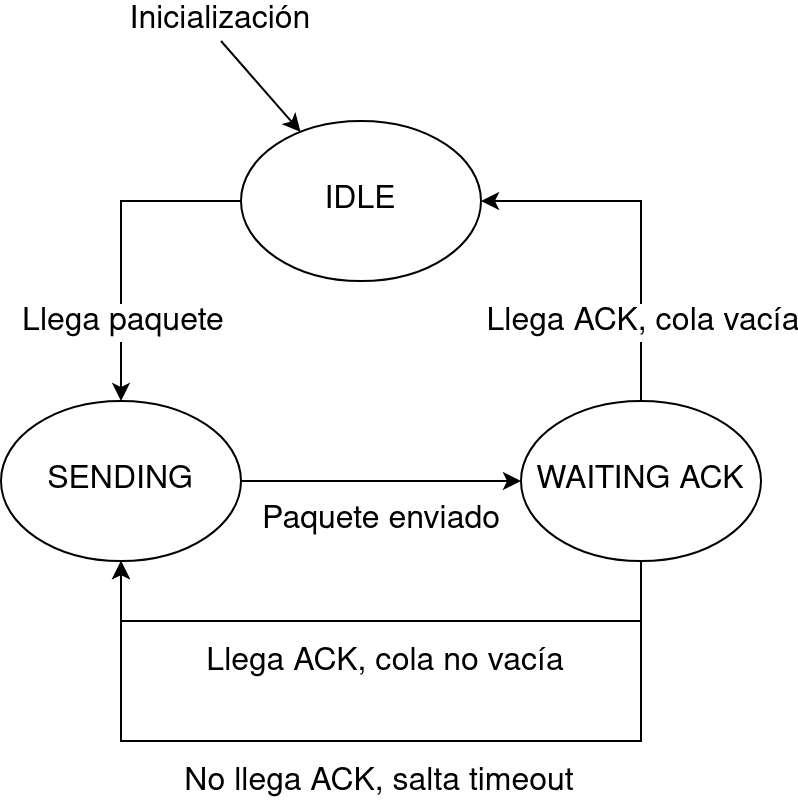

The diagram above was exported from draw.io. Its source (the exported page's mxGraphModel, read from the mxfile embedded in the PNG):
<mxGraphModel dx="1422" dy="775" grid="1" gridSize="10" guides="1" tooltips="1" connect="1" arrows="1" fold="1" page="1" pageScale="1" pageWidth="1169" pageHeight="827" math="0" shadow="0">
  <root>
    <mxCell id="0" />
    <mxCell id="1" parent="0" />
    <mxCell id="31j6FwsUT_QfbKKRZ6TC-5" style="edgeStyle=orthogonalEdgeStyle;rounded=0;orthogonalLoop=1;jettySize=auto;html=1;entryX=0.5;entryY=0;entryDx=0;entryDy=0;fontSize=16;" edge="1" parent="1" source="31j6FwsUT_QfbKKRZ6TC-1" target="31j6FwsUT_QfbKKRZ6TC-2">
      <mxGeometry relative="1" as="geometry">
        <Array as="points">
          <mxPoint x="400" y="200" />
        </Array>
      </mxGeometry>
    </mxCell>
    <mxCell id="31j6FwsUT_QfbKKRZ6TC-6" value="Llega paquete" style="edgeLabel;html=1;align=center;verticalAlign=middle;resizable=0;points=[];fontSize=16;" vertex="1" connectable="0" parent="31j6FwsUT_QfbKKRZ6TC-5">
      <mxGeometry x="-0.425" y="2" relative="1" as="geometry">
        <mxPoint x="-14" y="58" as="offset" />
      </mxGeometry>
    </mxCell>
    <mxCell id="31j6FwsUT_QfbKKRZ6TC-1" value="IDLE" style="ellipse;whiteSpace=wrap;html=1;fontSize=16;" vertex="1" parent="1">
      <mxGeometry x="460" y="160" width="120" height="80" as="geometry" />
    </mxCell>
    <mxCell id="31j6FwsUT_QfbKKRZ6TC-7" value="Paquete enviado" style="edgeStyle=orthogonalEdgeStyle;rounded=0;orthogonalLoop=1;jettySize=auto;html=1;entryX=0;entryY=0.5;entryDx=0;entryDy=0;fontSize=16;" edge="1" parent="1" source="31j6FwsUT_QfbKKRZ6TC-2" target="31j6FwsUT_QfbKKRZ6TC-3">
      <mxGeometry y="-20" relative="1" as="geometry">
        <mxPoint as="offset" />
      </mxGeometry>
    </mxCell>
    <mxCell id="31j6FwsUT_QfbKKRZ6TC-2" value="SENDING" style="ellipse;whiteSpace=wrap;html=1;fontSize=16;" vertex="1" parent="1">
      <mxGeometry x="340" y="300" width="120" height="80" as="geometry" />
    </mxCell>
    <mxCell id="31j6FwsUT_QfbKKRZ6TC-8" style="edgeStyle=orthogonalEdgeStyle;rounded=0;orthogonalLoop=1;jettySize=auto;html=1;entryX=0.5;entryY=1;entryDx=0;entryDy=0;fontSize=16;" edge="1" parent="1" source="31j6FwsUT_QfbKKRZ6TC-3" target="31j6FwsUT_QfbKKRZ6TC-2">
      <mxGeometry relative="1" as="geometry">
        <Array as="points">
          <mxPoint x="660" y="410" />
          <mxPoint x="400" y="410" />
        </Array>
      </mxGeometry>
    </mxCell>
    <mxCell id="31j6FwsUT_QfbKKRZ6TC-9" value="Llega ACK, cola no vacía" style="edgeLabel;html=1;align=center;verticalAlign=middle;resizable=0;points=[];fontSize=16;" vertex="1" connectable="0" parent="31j6FwsUT_QfbKKRZ6TC-8">
      <mxGeometry x="0.1294" y="4" relative="1" as="geometry">
        <mxPoint x="22" y="16" as="offset" />
      </mxGeometry>
    </mxCell>
    <mxCell id="31j6FwsUT_QfbKKRZ6TC-10" style="edgeStyle=orthogonalEdgeStyle;rounded=0;orthogonalLoop=1;jettySize=auto;html=1;exitX=0.5;exitY=0;exitDx=0;exitDy=0;entryX=1;entryY=0.5;entryDx=0;entryDy=0;fontSize=16;" edge="1" parent="1" source="31j6FwsUT_QfbKKRZ6TC-3" target="31j6FwsUT_QfbKKRZ6TC-1">
      <mxGeometry relative="1" as="geometry" />
    </mxCell>
    <mxCell id="31j6FwsUT_QfbKKRZ6TC-11" value="Llega ACK, cola vacía" style="edgeLabel;html=1;align=center;verticalAlign=middle;resizable=0;points=[];fontSize=16;" vertex="1" connectable="0" parent="31j6FwsUT_QfbKKRZ6TC-10">
      <mxGeometry x="0.0333" y="-2" relative="1" as="geometry">
        <mxPoint x="-2" y="53" as="offset" />
      </mxGeometry>
    </mxCell>
    <mxCell id="31j6FwsUT_QfbKKRZ6TC-12" style="edgeStyle=orthogonalEdgeStyle;rounded=0;orthogonalLoop=1;jettySize=auto;html=1;exitX=0.5;exitY=1;exitDx=0;exitDy=0;entryX=0.5;entryY=1;entryDx=0;entryDy=0;fontSize=16;" edge="1" parent="1" source="31j6FwsUT_QfbKKRZ6TC-3" target="31j6FwsUT_QfbKKRZ6TC-2">
      <mxGeometry relative="1" as="geometry">
        <Array as="points">
          <mxPoint x="660" y="470" />
          <mxPoint x="400" y="470" />
        </Array>
      </mxGeometry>
    </mxCell>
    <mxCell id="31j6FwsUT_QfbKKRZ6TC-13" value="No llega ACK, salta timeout" style="edgeLabel;html=1;align=center;verticalAlign=middle;resizable=0;points=[];fontSize=16;" vertex="1" connectable="0" parent="31j6FwsUT_QfbKKRZ6TC-12">
      <mxGeometry x="-0.1042" y="3" relative="1" as="geometry">
        <mxPoint x="-25" y="17" as="offset" />
      </mxGeometry>
    </mxCell>
    <mxCell id="31j6FwsUT_QfbKKRZ6TC-3" value="WAITING ACK" style="ellipse;whiteSpace=wrap;html=1;fontSize=16;" vertex="1" parent="1">
      <mxGeometry x="600" y="300" width="120" height="80" as="geometry" />
    </mxCell>
    <mxCell id="31j6FwsUT_QfbKKRZ6TC-14" value="" style="endArrow=classic;html=1;fontSize=16;" edge="1" parent="1" target="31j6FwsUT_QfbKKRZ6TC-1">
      <mxGeometry width="50" height="50" relative="1" as="geometry">
        <mxPoint x="450" y="120" as="sourcePoint" />
        <mxPoint x="610" y="370" as="targetPoint" />
      </mxGeometry>
    </mxCell>
    <mxCell id="31j6FwsUT_QfbKKRZ6TC-15" value="Inicialización" style="text;html=1;strokeColor=none;fillColor=none;align=center;verticalAlign=middle;whiteSpace=wrap;rounded=0;fontSize=16;" vertex="1" parent="1">
      <mxGeometry x="400" y="100" width="100" height="20" as="geometry" />
    </mxCell>
  </root>
</mxGraphModel>